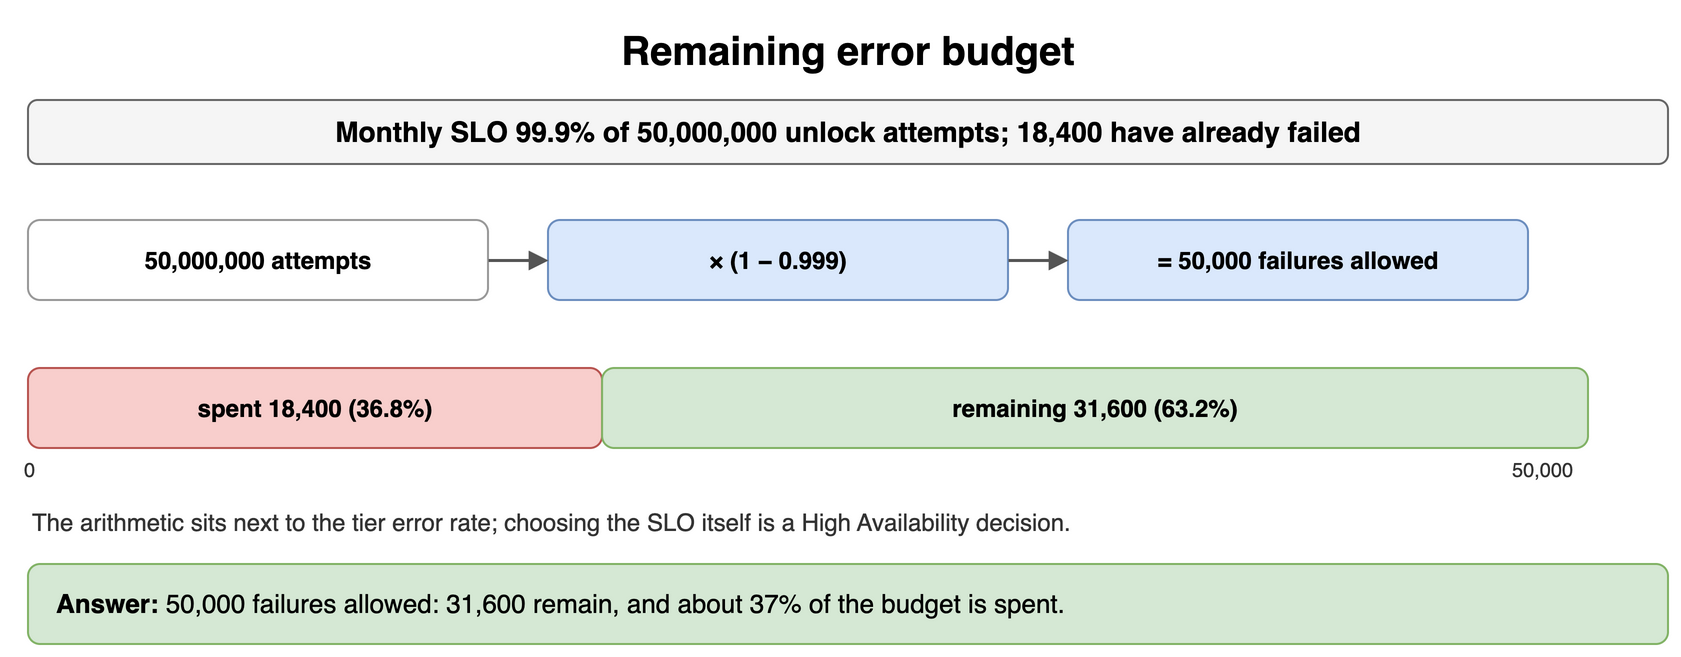

The diagram above was exported from draw.io. Its source (the exported page's mxGraphModel, read from the mxfile embedded in the PNG):
<mxGraphModel dx="900" dy="338" grid="1" gridSize="10" guides="1" tooltips="1" connect="1" arrows="1" fold="1" page="1" pageScale="1" pageWidth="900" pageHeight="338" math="0" shadow="0">
  <root>
    <mxCell id="0" />
    <mxCell id="1" parent="0" />
    <mxCell id="u51" value="Remaining error budget" style="text;html=1;align=center;verticalAlign=middle;whiteSpace=wrap;fontSize=20;fontStyle=1;" vertex="1" parent="1">
      <mxGeometry x="40" y="10" width="820" height="30" as="geometry" />
    </mxCell>
    <mxCell id="u52" value="Monthly SLO 99.9% of 50,000,000 unlock attempts; 18,400 have already failed" style="rounded=1;whiteSpace=wrap;html=1;fillColor=#f5f5f5;strokeColor=#666666;fontStyle=1;fontSize=14;" vertex="1" parent="1">
      <mxGeometry x="40" y="50" width="820" height="32" as="geometry" />
    </mxCell>
    <mxCell id="u53" value="50,000,000 attempts" style="rounded=1;whiteSpace=wrap;html=1;fillColor=#ffffff;strokeColor=#999999;fontSize=12;align=center;fontStyle=1;" vertex="1" parent="1">
      <mxGeometry x="40" y="110" width="230" height="40" as="geometry" />
    </mxCell>
    <mxCell id="u54" value="× (1 − 0.999)" style="rounded=1;whiteSpace=wrap;html=1;fillColor=#dae8fc;strokeColor=#6c8ebf;fontSize=12;align=center;fontStyle=1;" vertex="1" parent="1">
      <mxGeometry x="300" y="110" width="230" height="40" as="geometry" />
    </mxCell>
    <mxCell id="u55" value="= 50,000 failures allowed" style="rounded=1;whiteSpace=wrap;html=1;fillColor=#dae8fc;strokeColor=#6c8ebf;fontSize=12;align=center;fontStyle=1;" vertex="1" parent="1">
      <mxGeometry x="560" y="110" width="230" height="40" as="geometry" />
    </mxCell>
    <mxCell id="u56" value="" style="endArrow=block;endSize=6;html=1;strokeWidth=1.5;strokeColor=#555555;fontSize=11;labelBackgroundColor=#ffffff;" edge="1" parent="1" source="u53" target="u54">
      <mxGeometry relative="1" as="geometry" />
    </mxCell>
    <mxCell id="u57" value="" style="endArrow=block;endSize=6;html=1;strokeWidth=1.5;strokeColor=#555555;fontSize=11;labelBackgroundColor=#ffffff;" edge="1" parent="1" source="u54" target="u55">
      <mxGeometry relative="1" as="geometry" />
    </mxCell>
    <mxCell id="u58" value="spent 18,400 (36.8%)" style="rounded=1;whiteSpace=wrap;html=1;fillColor=#f8cecc;strokeColor=#b85450;fontSize=12;align=center;fontStyle=1;" vertex="1" parent="1">
      <mxGeometry x="40" y="184" width="287.04" height="40" as="geometry" />
    </mxCell>
    <mxCell id="u59" value="remaining 31,600 (63.2%)" style="rounded=1;whiteSpace=wrap;html=1;fillColor=#d5e8d4;strokeColor=#82b366;fontSize=12;align=center;fontStyle=1;" vertex="1" parent="1">
      <mxGeometry x="327.04" y="184" width="492.96" height="40" as="geometry" />
    </mxCell>
    <mxCell id="u510" value="0" style="text;html=1;whiteSpace=wrap;fontSize=11;align=left;verticalAlign=middle;fontSize=10;fontColor=#333333;" vertex="1" parent="1">
      <mxGeometry x="36" y="228" width="30" height="14" as="geometry" />
    </mxCell>
    <mxCell id="u511" value="50,000" style="text;html=1;whiteSpace=wrap;fontSize=11;align=left;verticalAlign=middle;fontSize=10;fontColor=#333333;" vertex="1" parent="1">
      <mxGeometry x="780" y="228" width="60" height="14" as="geometry" />
    </mxCell>
    <mxCell id="u512" value="The arithmetic sits next to the tier error rate; choosing the SLO itself is a High Availability decision." style="text;html=1;whiteSpace=wrap;fontSize=11;align=left;verticalAlign=middle;fontSize=12;fontColor=#333333;" vertex="1" parent="1">
      <mxGeometry x="40" y="252" width="820" height="18" as="geometry" />
    </mxCell>
    <mxCell id="u513" value="&lt;b&gt;Answer:&lt;/b&gt; 50,000 failures allowed: 31,600 remain, and about 37% of the budget is spent." style="rounded=1;whiteSpace=wrap;html=1;fillColor=#d5e8d4;strokeColor=#82b366;fontSize=13;align=left;spacingLeft=12;" vertex="1" parent="1">
      <mxGeometry x="40" y="282" width="820" height="40" as="geometry" />
    </mxCell>
  </root>
</mxGraphModel>